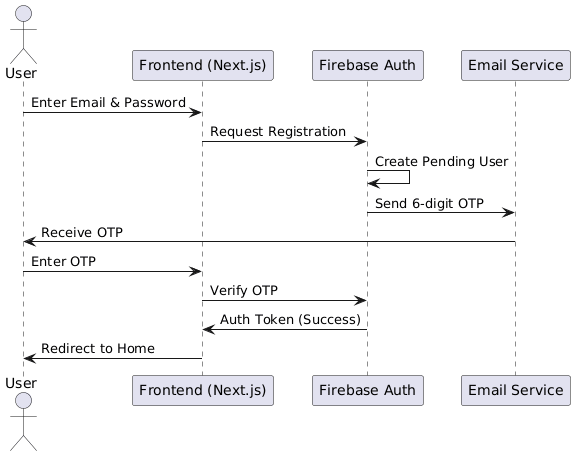

The diagram above was rendered by PlantUML. Its source (embedded in the PNG):
@startuml
actor User
participant "Frontend (Next.js)" as FE
participant "Firebase Auth" as FB
participant "Email Service" as Email

User -> FE: Enter Email & Password
FE -> FB: Request Registration
FB -> FB: Create Pending User
FB -> Email: Send 6-digit OTP
Email -> User: Receive OTP
User -> FE: Enter OTP
FE -> FB: Verify OTP
FB -> FE: Auth Token (Success)
FE -> User: Redirect to Home
@enduml